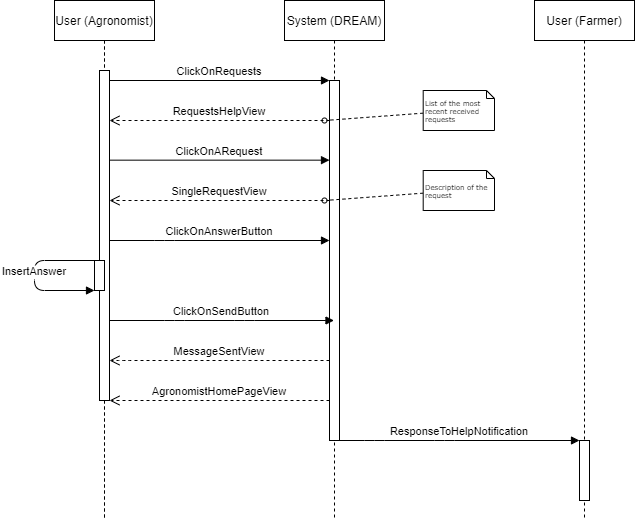

The diagram above was exported from draw.io. Its source (the exported page's mxGraphModel, read from the mxfile embedded in the PNG):
<mxGraphModel dx="1038" dy="641" grid="1" gridSize="10" guides="1" tooltips="1" connect="1" arrows="1" fold="1" page="1" pageScale="1" pageWidth="850" pageHeight="1100" math="0" shadow="0">
  <root>
    <mxCell id="0" />
    <mxCell id="1" parent="0" />
    <mxCell id="3nuBFxr9cyL0pnOWT2aG-1" value="User (Farmer)" style="shape=umlLifeline;perimeter=lifelinePerimeter;container=1;collapsible=0;recursiveResize=0;rounded=0;shadow=0;strokeWidth=1;" parent="1" vertex="1">
      <mxGeometry x="230" y="80" width="100" height="520" as="geometry" />
    </mxCell>
    <mxCell id="oifuDJaFlL9YiH6duvfB-1" value="User (Agronomist)" style="shape=umlLifeline;perimeter=lifelinePerimeter;container=1;collapsible=0;recursiveResize=0;rounded=0;shadow=0;strokeWidth=1;" parent="3nuBFxr9cyL0pnOWT2aG-1" vertex="1">
      <mxGeometry width="100" height="520" as="geometry" />
    </mxCell>
    <mxCell id="oifuDJaFlL9YiH6duvfB-2" value="" style="points=[];perimeter=orthogonalPerimeter;rounded=0;shadow=0;strokeWidth=1;" parent="oifuDJaFlL9YiH6duvfB-1" vertex="1">
      <mxGeometry x="45" y="70" width="10" height="330" as="geometry" />
    </mxCell>
    <mxCell id="oifuDJaFlL9YiH6duvfB-4" value="InsertAnswer" style="verticalAlign=bottom;endArrow=block;shadow=0;strokeWidth=1;" parent="oifuDJaFlL9YiH6duvfB-1" edge="1">
      <mxGeometry x="0.0667" relative="1" as="geometry">
        <mxPoint x="40" y="259.9999999999999" as="sourcePoint" />
        <mxPoint x="40" y="289.9999999999999" as="targetPoint" />
        <Array as="points">
          <mxPoint x="-20" y="260" />
          <mxPoint x="-20" y="290" />
        </Array>
        <mxPoint as="offset" />
      </mxGeometry>
    </mxCell>
    <mxCell id="oifuDJaFlL9YiH6duvfB-9" value="" style="points=[];perimeter=orthogonalPerimeter;rounded=0;shadow=0;strokeWidth=1;" parent="oifuDJaFlL9YiH6duvfB-1" vertex="1">
      <mxGeometry x="40" y="260" width="10" height="30" as="geometry" />
    </mxCell>
    <mxCell id="3nuBFxr9cyL0pnOWT2aG-5" value="System (DREAM)" style="shape=umlLifeline;perimeter=lifelinePerimeter;container=1;collapsible=0;recursiveResize=0;rounded=0;shadow=0;strokeWidth=1;" parent="1" vertex="1">
      <mxGeometry x="460" y="80" width="100" height="520" as="geometry" />
    </mxCell>
    <mxCell id="3nuBFxr9cyL0pnOWT2aG-6" value="" style="points=[];perimeter=orthogonalPerimeter;rounded=0;shadow=0;strokeWidth=1;" parent="3nuBFxr9cyL0pnOWT2aG-5" vertex="1">
      <mxGeometry x="45" y="80" width="10" height="360" as="geometry" />
    </mxCell>
    <mxCell id="-ki9tW6POzLssxUiX_zL-1" value="ClickOnARequest" style="verticalAlign=bottom;endArrow=block;entryX=0;entryY=0;shadow=0;strokeWidth=1;" parent="3nuBFxr9cyL0pnOWT2aG-5" edge="1">
      <mxGeometry relative="1" as="geometry">
        <mxPoint x="-175" y="159.66000000000008" as="sourcePoint" />
        <mxPoint x="45" y="159.6600000000001" as="targetPoint" />
      </mxGeometry>
    </mxCell>
    <mxCell id="3nuBFxr9cyL0pnOWT2aG-7" value="RequestsHelpView" style="verticalAlign=bottom;endArrow=open;dashed=1;endSize=8;shadow=0;strokeWidth=1;" parent="1" source="3nuBFxr9cyL0pnOWT2aG-6" edge="1">
      <mxGeometry relative="1" as="geometry">
        <mxPoint x="285" y="200" as="targetPoint" />
        <Array as="points">
          <mxPoint x="370" y="200" />
        </Array>
      </mxGeometry>
    </mxCell>
    <mxCell id="3nuBFxr9cyL0pnOWT2aG-8" value="ClickOnRequests" style="verticalAlign=bottom;endArrow=block;entryX=0;entryY=0;shadow=0;strokeWidth=1;" parent="1" target="3nuBFxr9cyL0pnOWT2aG-6" edge="1">
      <mxGeometry relative="1" as="geometry">
        <mxPoint x="285" y="160.00000000000074" as="sourcePoint" />
      </mxGeometry>
    </mxCell>
    <mxCell id="-ki9tW6POzLssxUiX_zL-2" style="edgeStyle=none;rounded=0;html=1;dashed=1;labelBackgroundColor=none;startArrow=none;startFill=0;startSize=5;endArrow=oval;endFill=0;endSize=5;jettySize=auto;orthogonalLoop=1;strokeWidth=1;fontFamily=Verdana;fontSize=12" parent="1" source="-ki9tW6POzLssxUiX_zL-3" edge="1">
      <mxGeometry relative="1" as="geometry">
        <mxPoint x="500" y="200" as="targetPoint" />
        <Array as="points" />
      </mxGeometry>
    </mxCell>
    <mxCell id="-ki9tW6POzLssxUiX_zL-3" value="List of the most recent received requests" style="shape=note;whiteSpace=wrap;html=1;rounded=0;shadow=0;comic=0;labelBackgroundColor=none;strokeWidth=1;fontFamily=Verdana;fontSize=7;align=left;size=8;" parent="1" vertex="1">
      <mxGeometry x="598.7" y="170" width="71.3" height="40" as="geometry" />
    </mxCell>
    <mxCell id="-ki9tW6POzLssxUiX_zL-4" value="SingleRequestView" style="verticalAlign=bottom;endArrow=open;dashed=1;endSize=8;shadow=0;strokeWidth=1;" parent="1" source="3nuBFxr9cyL0pnOWT2aG-6" edge="1">
      <mxGeometry relative="1" as="geometry">
        <mxPoint x="285" y="280" as="targetPoint" />
        <mxPoint x="450" y="280" as="sourcePoint" />
        <Array as="points">
          <mxPoint x="365" y="280" />
        </Array>
      </mxGeometry>
    </mxCell>
    <mxCell id="KoDjIgoHYnYrYGWuNQwD-8" value="ClickOnAnswerButton" style="verticalAlign=bottom;endArrow=block;shadow=0;strokeWidth=1;" parent="1" target="3nuBFxr9cyL0pnOWT2aG-6" edge="1">
      <mxGeometry relative="1" as="geometry">
        <mxPoint x="285" y="320" as="sourcePoint" />
        <mxPoint x="500" y="440" as="targetPoint" />
        <Array as="points">
          <mxPoint x="340" y="320" />
        </Array>
      </mxGeometry>
    </mxCell>
    <mxCell id="ueI5U4cCE53Lz-YT8RWG-6" value="MessageSentView" style="verticalAlign=bottom;endArrow=open;dashed=1;endSize=8;shadow=0;strokeWidth=1;" parent="1" source="3nuBFxr9cyL0pnOWT2aG-6" edge="1">
      <mxGeometry relative="1" as="geometry">
        <mxPoint x="285" y="440" as="targetPoint" />
        <mxPoint x="500" y="680" as="sourcePoint" />
        <Array as="points">
          <mxPoint x="410" y="440" />
          <mxPoint x="300" y="440" />
        </Array>
      </mxGeometry>
    </mxCell>
    <mxCell id="ueI5U4cCE53Lz-YT8RWG-11" value="User (Farmer)" style="shape=umlLifeline;perimeter=lifelinePerimeter;container=1;collapsible=0;recursiveResize=0;rounded=0;shadow=0;strokeWidth=1;" parent="1" vertex="1">
      <mxGeometry x="710" y="80" width="100" height="520" as="geometry" />
    </mxCell>
    <mxCell id="ueI5U4cCE53Lz-YT8RWG-12" value="" style="points=[];perimeter=orthogonalPerimeter;rounded=0;shadow=0;strokeWidth=1;" parent="ueI5U4cCE53Lz-YT8RWG-11" vertex="1">
      <mxGeometry x="45" y="440" width="10" height="60" as="geometry" />
    </mxCell>
    <mxCell id="ueI5U4cCE53Lz-YT8RWG-16" value="ResponseToHelpNotification" style="verticalAlign=bottom;endArrow=block;shadow=0;strokeWidth=1;" parent="1" source="3nuBFxr9cyL0pnOWT2aG-6" target="ueI5U4cCE53Lz-YT8RWG-12" edge="1">
      <mxGeometry relative="1" as="geometry">
        <mxPoint x="510" y="720" as="sourcePoint" />
        <mxPoint x="730" y="720" as="targetPoint" />
        <Array as="points">
          <mxPoint x="550" y="520" />
          <mxPoint x="620" y="520" />
        </Array>
      </mxGeometry>
    </mxCell>
    <mxCell id="ueI5U4cCE53Lz-YT8RWG-17" value="AgronomistHomePageView" style="verticalAlign=bottom;endArrow=open;dashed=1;endSize=8;shadow=0;strokeWidth=1;" parent="1" source="3nuBFxr9cyL0pnOWT2aG-6" edge="1">
      <mxGeometry relative="1" as="geometry">
        <mxPoint x="285" y="480" as="targetPoint" />
        <mxPoint x="500" y="720" as="sourcePoint" />
        <Array as="points">
          <mxPoint x="450" y="480" />
          <mxPoint x="390" y="480" />
        </Array>
      </mxGeometry>
    </mxCell>
    <mxCell id="oifuDJaFlL9YiH6duvfB-10" value="ClickOnSendButton" style="verticalAlign=bottom;endArrow=block;shadow=0;strokeWidth=1;" parent="1" source="oifuDJaFlL9YiH6duvfB-2" target="3nuBFxr9cyL0pnOWT2aG-5" edge="1">
      <mxGeometry relative="1" as="geometry">
        <mxPoint x="295" y="329.9999999999999" as="sourcePoint" />
        <mxPoint x="515" y="329.9999999999999" as="targetPoint" />
        <Array as="points">
          <mxPoint x="350" y="400" />
          <mxPoint x="420" y="400" />
        </Array>
      </mxGeometry>
    </mxCell>
    <mxCell id="oifuDJaFlL9YiH6duvfB-11" style="edgeStyle=none;rounded=0;html=1;dashed=1;labelBackgroundColor=none;startArrow=none;startFill=0;startSize=5;endArrow=oval;endFill=0;endSize=5;jettySize=auto;orthogonalLoop=1;strokeWidth=1;fontFamily=Verdana;fontSize=12" parent="1" source="oifuDJaFlL9YiH6duvfB-12" edge="1">
      <mxGeometry relative="1" as="geometry">
        <mxPoint x="500" y="280" as="targetPoint" />
        <Array as="points" />
      </mxGeometry>
    </mxCell>
    <mxCell id="oifuDJaFlL9YiH6duvfB-12" value="Description of the request" style="shape=note;whiteSpace=wrap;html=1;rounded=0;shadow=0;comic=0;labelBackgroundColor=none;strokeWidth=1;fontFamily=Verdana;fontSize=7;align=left;size=8;" parent="1" vertex="1">
      <mxGeometry x="598.7" y="250" width="71.3" height="40" as="geometry" />
    </mxCell>
  </root>
</mxGraphModel>